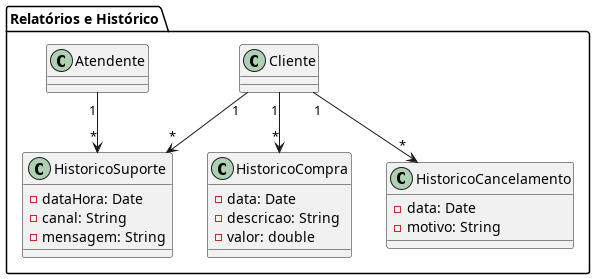

The diagram above was rendered by PlantUML. Its source (embedded in the PNG):
@startuml historico_relatorios

package "Relatórios e Histórico" {
  class HistoricoCompra {
    - data: Date
    - descricao: String
    - valor: double
  }

  class HistoricoCancelamento {
    - data: Date
    - motivo: String
  }

  class HistoricoSuporte {
    - dataHora: Date
    - canal: String
    - mensagem: String
  }

  ' Relacionamentos
  Cliente "1" --> "*" HistoricoCompra
  Cliente "1" --> "*" HistoricoCancelamento
  Cliente "1" --> "*" HistoricoSuporte
  Atendente "1" --> "*" HistoricoSuporte
}

@enduml